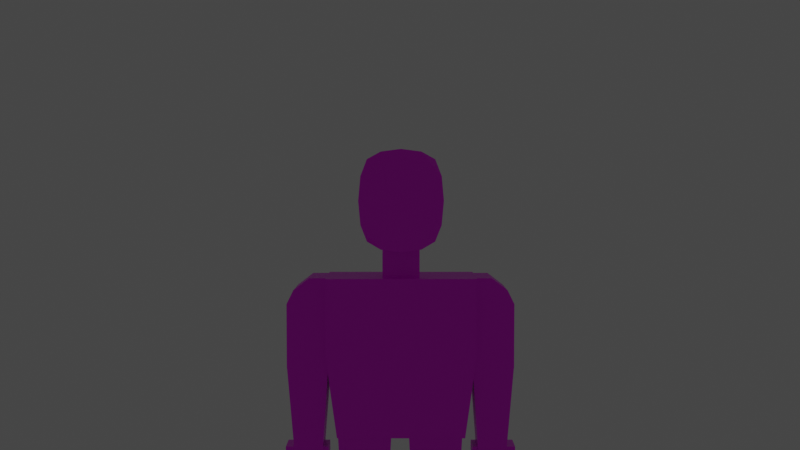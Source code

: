 # Source: clovek_walk.blend  (saved by Blender 2.93.20; exported with 4.5.12 LTS)
import bpy
from mathutils import Matrix  # noqa: F401  (used for matrix-valued properties, if any)

bpy.ops.wm.read_factory_settings(use_empty=True)
scene = bpy.context.scene
scene.name = 'Scene'

# ---- collections
col_collection = bpy.data.collections.new('Collection'); scene.collection.children.link(col_collection)

# ---- images (referenced by path relative to the original .blend; pixels are not part of the script)
import os
ASSET_DIR = os.environ.get("B2B_ASSET_DIR", "")  # directory of the original .blend (textures are referenced by path, not embedded)
HERE = os.path.dirname(os.path.abspath(__file__))  # packed textures are extracted next to this script under _unpacked/

def load_image(name, relpath, width, height, colorspace="sRGB"):
    """Load a texture the original file referenced (path relative to the .blend, or extracted next to this script)."""
    p = next((c for c in (os.path.join(HERE, relpath), os.path.join(ASSET_DIR, relpath)) if relpath and os.path.exists(c)), "")
    if p:
        img = bpy.data.images.load(p, check_existing=True)
        img.name = name
    else:  # same state as the original file: an image datablock whose file is absent (Cycles renders it pink)
        img = bpy.data.images.new(name, width, height)
        img.source = "FILE"
        img.filepath = "//" + (relpath or name)
    img.colorspace_settings.name = colorspace
    return img
img_red_png = load_image('red.png', 'red.png', 1024, 1024, 'sRGB')

# ---- materials (node trees are filled in below, after node groups)
mat_material = bpy.data.materials.new('Material')
mat_material.alpha_threshold = 0.0
mat_material.use_transparent_shadow = False
mat_material.line_color = (0.0, 0.0, 0.0, 1.0)

# ---- material node trees
mat_material.use_nodes = True; mat_material.node_tree.nodes.clear()
_N = mat_material.node_tree.nodes; _L = mat_material.node_tree.links
n0 = _N.new('ShaderNodeOutputMaterial'); n0.name = 'Material Output'; n0.location = (300, 300)
n1 = _N.new('ShaderNodeBsdfPrincipled'); n1.name = 'Principled BSDF'; n1.location = (10, 300)
n1.distribution = 'GGX'
n1.subsurface_method = 'BURLEY'
n1.inputs[2].default_value = 0.4
n1.inputs[3].default_value = 1.45
n1.inputs[27].default_value = (0.0, 0.0, 0.0, 1.0)
n1.inputs[28].default_value = 1.0
n2 = _N.new('ShaderNodeTexImage'); n2.name = 'Image Texture'; n2.location = (-280, 275)
n2.image = img_red_png
_L.new(n1.outputs[0], n0.inputs[0])
_L.new(n2.outputs[0], n1.inputs[0])
n0.is_active_output = True

# ---- world
world_world = bpy.data.worlds.new('World'); scene.world = world_world
world_world.use_nodes = True; world_world.node_tree.nodes.clear()
_N = world_world.node_tree.nodes; _L = world_world.node_tree.links
n0 = _N.new('ShaderNodeOutputWorld'); n0.name = 'World Output'; n0.location = (300, 300)
n1 = _N.new('ShaderNodeBackground'); n1.name = 'Background'; n1.location = (10, 300)
n1.inputs[0].default_value = (0.05088, 0.05088, 0.05088, 1.0)
_L.new(n1.outputs[0], n0.inputs[0])
n0.is_active_output = True
world_world.color = (0.05088, 0.05088, 0.05088)
world_world.use_sun_shadow = False
world_world.sun_shadow_jitter_overblur = 0.0

# ---- cameras
cam_camera = bpy.data.cameras.new('Camera')
cam_camera.clip_end = 100.0
cam_camera.ortho_scale = 7.314

# ---- lights
light_light = bpy.data.lights.new('Light', 'POINT')
light_light.transmission_factor = 0.0
light_light.energy = 1000.0
light_light.shadow_soft_size = 0.1
light_light.shadow_maximum_resolution = 0.006
light_light.use_absolute_resolution = True

# ---- meshes
me_cube = bpy.data.meshes.new('Cube')
me_cube.from_pydata([(0.857, 1.035, 1.176), (0.857, 1.035, -0.8941), (0.857, -1.035, 1.176), (0.857, -1.035, -0.8941), (-0.857, 1.035, 1.176), (-0.857, 1.035, -0.8941), (-0.857, -1.035, 1.176), (-0.857, -1.035, -0.8941), (1.067, 1.289, 0.1409), (-1.067, -1.289, 0.1409), (1.067, -1.289, 0.1409), (-1.067, 1.289, 0.1409), (1.554e-09, 1.289, -1.148), (1.554e-09, -1.289, 1.43), (1.554e-09, -1.289, -1.148), (1.554e-09, 1.289, 1.43), (1.554e-09, 1.289, 0.1409), (1.554e-09, -1.289, 0.1409), (-1.014, -1.224, 0.7528), (1.014, 1.224, 0.7528), (1.014, -1.224, 0.7528), (-1.014, 1.224, 0.7528), (1.554e-09, 1.289, 0.7853), (1.554e-09, -1.289, 0.7853), (1.014, 1.224, -0.4711), (1.014, -1.224, -0.4711), (-1.014, 1.224, -0.4711), (-1.014, -1.224, -0.4711), (1.554e-09, -1.289, -0.5035), (1.554e-09, 1.289, -0.5035), (-0.5068, 1.224, -1.083), (-0.5068, -1.224, 1.365), (-0.5336, -1.289, 0.1409), (-0.5068, -1.224, -1.083), (-0.5068, 1.224, 1.365), (-0.5336, 1.289, 0.1409), (-0.5336, 1.289, 0.7853), (-0.5336, -1.289, 0.7853), (-0.5336, 1.289, -0.5035), (-0.5336, -1.289, -0.5035), (0.5068, -1.224, -1.083), (0.5068, 1.224, 1.365), (0.5336, 1.289, 0.1409), (0.5068, 1.224, -1.083), (0.5068, -1.224, 1.365), (0.5336, -1.289, 0.1409), (0.5336, -1.289, 0.7853), (0.5336, 1.289, 0.7853), (0.5336, -1.289, -0.5035), (0.5336, 1.289, -0.5035), (-0.479, -0.3529, -1.905), (-0.479, -0.3529, -0.9469), (-0.479, 0.3529, -1.905), (-0.479, 0.3529, -0.9469), (0.479, -0.3529, -1.905), (0.479, -0.3529, -0.9469), (0.479, 0.3529, -1.905), (0.479, 0.3529, -0.9469), (-1.633, -0.9483, -5.92), (-1.922, -0.9483, -1.848), (-1.633, 0.9483, -5.92), (-1.922, 0.9483, -1.848), (1.633, -0.9483, -5.92), (1.922, -0.9483, -1.848), (1.633, 0.9483, -5.92), (1.922, 0.9483, -1.848), (-1.922, -0.9483, -3.714), (-1.922, 0.9483, -3.714), (1.922, 0.9483, -3.714), (1.922, -0.9483, -3.714), (-1.922, -0.9483, -2.781), (-1.922, 0.9483, -2.781), (1.922, 0.9483, -2.781), (1.922, -0.9483, -2.781), (-1.81, 0.9483, -4.647), (1.81, 0.9483, -4.647), (1.81, -0.9483, -4.647), (-1.81, -0.9483, -4.647), (0.3726, -0.5969, -8.209), (0.2259, -0.767, -5.465), (0.3726, 0.6974, -8.209), (0.2259, 0.8676, -5.465), (1.489, -0.5969, -8.209), (1.636, -0.767, -5.465), (1.489, 0.6974, -8.209), (1.636, 0.8676, -5.465), (0.2259, -0.767, -10.89), (0.4013, -0.5636, -8.146), (0.2259, 0.8676, -10.89), (0.4013, 0.6642, -8.146), (1.636, -0.767, -10.89), (1.46, -0.5636, -8.146), (1.636, 0.8676, -10.89), (1.46, 0.6642, -8.146), (0.03305, -2.684, -11.53), (0.03305, -2.684, -10.81), (0.03305, 1.159, -11.53), (0.03305, 1.159, -10.81), (1.757, -2.684, -11.53), (1.757, -2.684, -10.81), (1.757, 1.159, -11.53), (1.757, 1.159, -10.81), (1.864, -0.7545, -4.168), (1.864, -0.7545, -1.857), (1.864, 0.6715, -4.168), (1.864, 0.6715, -1.857), (2.927, -0.7545, -4.168), (2.349, -0.7545, -1.857), (2.927, 0.6715, -4.168), (2.349, 0.6715, -1.857), (1.864, -0.7545, -2.164), (1.864, 0.6715, -2.164), (2.751, 0.6715, -2.164), (2.751, -0.7545, -2.164), (1.864, 0.6715, -2.52), (2.927, 0.6715, -2.52), (2.927, -0.7545, -2.52), (1.864, -0.7545, -2.52), (2.031, -0.531, -6.417), (1.864, -0.7545, -4.106), (2.031, 0.448, -6.417), (1.864, 0.6715, -4.106), (2.76, -0.531, -6.417), (2.927, -0.7545, -4.106), (2.76, 0.448, -6.417), (2.927, 0.6715, -4.106), (1.885, -0.3678, -7.394), (1.885, -0.3678, -6.283), (1.885, 0.3678, -7.394), (1.885, 0.3678, -6.283), (2.996, -0.3678, -7.394), (2.996, -0.3678, -6.283), (2.996, 0.3678, -7.394), (2.996, 0.3678, -6.283), (-1.835, -0.7545, -4.168), (-1.835, -0.7545, -1.857), (-1.835, 0.6715, -4.168), (-1.835, 0.6715, -1.857), (-2.897, -0.7545, -4.168), (-2.319, -0.7545, -1.857), (-2.897, 0.6715, -4.168), (-2.319, 0.6715, -1.857), (-1.835, -0.7545, -2.164), (-1.835, 0.6715, -2.164), (-2.721, 0.6715, -2.164), (-2.721, -0.7545, -2.164), (-1.835, 0.6715, -2.52), (-2.897, 0.6715, -2.52), (-2.897, -0.7545, -2.52), (-1.835, -0.7545, -2.52), (-2.001, -0.531, -6.417), (-1.835, -0.7545, -4.106), (-2.001, 0.448, -6.417), (-1.835, 0.6715, -4.106), (-2.731, -0.531, -6.417), (-2.897, -0.7545, -4.106), (-2.731, 0.448, -6.417), (-2.897, 0.6715, -4.106), (-1.856, -0.3678, -7.394), (-1.856, -0.3678, -6.283), (-1.856, 0.3678, -7.394), (-1.856, 0.3678, -6.283), (-2.967, -0.3678, -7.394), (-2.967, -0.3678, -6.283), (-2.967, 0.3678, -7.394), (-2.967, 0.3678, -6.283), (-1.442, -0.5969, -8.209), (-1.588, -0.767, -5.465), (-1.442, 0.6974, -8.209), (-1.588, 0.8676, -5.465), (-0.3254, -0.5969, -8.209), (-0.1786, -0.767, -5.465), (-0.3254, 0.6974, -8.209), (-0.1786, 0.8676, -5.465), (-1.588, -0.767, -10.89), (-1.413, -0.5636, -8.146), (-1.588, 0.8676, -10.89), (-1.413, 0.6642, -8.146), (-0.1786, -0.767, -10.89), (-0.3541, -0.5636, -8.146), (-0.1786, 0.8676, -10.89), (-0.3541, 0.6642, -8.146), (-1.781, -2.684, -11.53), (-1.781, -2.684, -10.81), (-1.781, 1.159, -11.53), (-1.781, 1.159, -10.81), (-0.05719, -2.684, -11.53), (-0.05719, -2.684, -10.81), (-0.05719, 1.159, -11.53), (-0.05719, 1.159, -10.81), (-1.835, 0.6715, -3.344), (-2.897, 0.6715, -3.344), (-2.897, -0.7545, -3.344), (-1.835, -0.7545, -3.344), (-1.835, -0.7545, -2.932), (-1.835, 0.6715, -2.932), (-2.897, 0.6715, -2.932), (-2.897, -0.7545, -2.932), (-1.835, 0.6715, -3.756), (-2.897, 0.6715, -3.756), (-2.897, -0.7545, -3.756), (-1.835, -0.7545, -3.756), (1.864, 0.6715, -3.344), (2.927, 0.6715, -3.344), (2.927, -0.7545, -3.344), (1.864, -0.7545, -3.344), (1.864, 0.6715, -3.756), (2.927, 0.6715, -3.756), (2.927, -0.7545, -3.756), (1.864, -0.7545, -3.756), (1.864, -0.7545, -2.932), (1.864, 0.6715, -2.932), (2.927, 0.6715, -2.932), (2.927, -0.7545, -2.932), (1.947, -0.6428, -5.261), (1.947, 0.5597, -5.261), (2.843, 0.5597, -5.261), (2.843, -0.6428, -5.261), (1.906, -0.6986, -4.684), (1.906, 0.6156, -4.684), (2.885, 0.6156, -4.684), (2.885, -0.6986, -4.684), (1.989, 0.5039, -5.839), (2.802, 0.5039, -5.839), (2.802, -0.5869, -5.839), (1.989, -0.5869, -5.839), (-1.918, -0.6428, -5.261), (-1.918, 0.5597, -5.261), (-2.814, 0.5597, -5.261), (-2.814, -0.6428, -5.261), (-1.876, -0.6986, -4.684), (-1.876, 0.6156, -4.684), (-2.856, 0.6156, -4.684), (-2.856, -0.6986, -4.684), (-1.96, 0.5039, -5.839), (-2.772, 0.5039, -5.839), (-2.772, -0.5869, -5.839), (-1.96, -0.5869, -5.839), (-1.721, 0.9483, -5.283), (1.721, 0.9483, -5.283), (1.721, -0.9483, -5.283), (-1.721, -0.9483, -5.283), (-1.866, -0.9483, -4.18), (-1.866, 0.9483, -4.18), (1.866, 0.9483, -4.18), (1.866, -0.9483, -4.18), (-1.894, -0.9483, -3.947), (-1.894, 0.9483, -3.947), (1.894, 0.9483, -3.947), (1.894, -0.9483, -3.947), (-1.922, 0.9483, -3.247), (1.922, 0.9483, -3.247), (1.922, -0.9483, -3.247), (-1.922, -0.9483, -3.247), (-1.922, -0.9483, -2.314), (-1.922, 0.9483, -2.314), (1.922, 0.9483, -2.314), (1.922, -0.9483, -2.314), (-1.677, 0.9483, -5.601), (1.677, 0.9483, -5.601), (1.677, -0.9483, -5.601), (-1.677, -0.9483, -5.601), (-1.765, -0.9483, -4.965), (-1.765, 0.9483, -4.965), (1.765, 0.9483, -4.965), (1.765, -0.9483, -4.965), (-1.515, -0.6819, -6.837), (-1.515, 0.7825, -6.837), (-0.252, 0.7825, -6.837), (-0.252, -0.6819, -6.837), (-1.478, 0.74, -7.523), (-0.2887, 0.74, -7.523), (-0.2887, -0.6394, -7.523), (-1.478, -0.6394, -7.523), (-1.552, -0.7245, -6.151), (-1.552, 0.825, -6.151), (-0.2153, 0.825, -6.151), (-0.2153, -0.7245, -6.151), (0.2993, -0.6819, -6.837), (0.2993, 0.7825, -6.837), (1.562, 0.7825, -6.837), (1.562, -0.6819, -6.837), (0.2626, -0.7245, -6.151), (0.2626, 0.825, -6.151), (1.599, 0.825, -6.151), (1.599, -0.7245, -6.151), (0.3359, 0.74, -7.523), (1.526, 0.74, -7.523), (1.526, -0.6394, -7.523), (0.3359, -0.6394, -7.523), (-1.501, -0.6653, -9.518), (-1.501, 0.7659, -9.518), (-0.2663, 0.7659, -9.518), (-0.2663, -0.6653, -9.518), (-1.457, -0.6144, -8.832), (-1.457, 0.715, -8.832), (-0.3102, 0.715, -8.832), (-0.3102, -0.6144, -8.832), (-1.545, 0.8167, -10.2), (-0.2225, 0.8167, -10.2), (-0.2225, -0.7161, -10.2), (-1.545, -0.7161, -10.2), (0.3136, -0.6653, -9.518), (0.3136, 0.7659, -9.518), (1.548, 0.7659, -9.518), (1.548, -0.6653, -9.518), (0.2697, 0.8167, -10.2), (1.592, 0.8167, -10.2), (1.592, -0.7161, -10.2), (0.2697, -0.7161, -10.2), (0.3575, -0.6144, -8.832), (0.3575, 0.715, -8.832), (1.504, 0.715, -8.832), (1.504, -0.6144, -8.832), (-1.781, -0.7623, -11.53), (-1.781, -0.7623, -10.81), (-0.05719, -0.7623, -11.53), (-0.05719, -0.7623, -10.81), (-1.781, -1.723, -11.53), (-0.05719, -1.723, -10.81), (-1.781, -1.723, -10.81), (-0.05719, -1.723, -11.53), (0.03305, -0.7623, -11.53), (0.03305, -0.7623, -10.81), (1.757, -0.7623, -11.53), (1.757, -0.7623, -10.81), (0.03305, -1.723, -11.53), (1.757, -1.723, -10.81), (0.03305, -1.723, -10.81), (1.757, -1.723, -11.53), (-0.479, -0.3529, -1.426), (-0.479, 0.3529, -1.426), (0.479, 0.3529, -1.426), (0.479, -0.3529, -1.426), (1.885, -0.3678, -6.838), (1.885, 0.3678, -6.838), (2.996, 0.3678, -6.838), (2.996, -0.3678, -6.838), (-1.856, -0.3678, -6.838), (-1.856, 0.3678, -6.838), (-2.967, 0.3678, -6.838), (-2.967, -0.3678, -6.838), (-1.856, -0.3678, -6.561), (-1.856, 0.3678, -6.561), (-2.967, 0.3678, -6.561), (-2.967, -0.3678, -6.561), (-1.856, 0.3678, -7.116), (-2.967, 0.3678, -7.116), (-2.967, -0.3678, -7.116), (-1.856, -0.3678, -7.116), (1.885, 0.3678, -7.116), (2.996, 0.3678, -7.116), (2.996, -0.3678, -7.116), (1.885, -0.3678, -7.116), (1.885, -0.3678, -6.561), (1.885, 0.3678, -6.561), (2.996, 0.3678, -6.561), (2.996, -0.3678, -6.561)], [], [(34, 4, 6, 31), (37, 31, 6, 18), (18, 6, 4, 21), (43, 1, 3, 40), (19, 0, 2, 20), (47, 41, 0, 19), (49, 42, 8, 24), (24, 8, 10, 25), (27, 9, 11, 26), (39, 32, 9, 27), (48, 45, 17, 28), (38, 35, 16, 29), (36, 34, 15, 22), (30, 12, 14, 33), (46, 44, 13, 23), (41, 15, 13, 44), (45, 46, 23, 17), (35, 36, 22, 16), (42, 47, 19, 8), (8, 19, 20, 10), (9, 18, 21, 11), (32, 37, 18, 9), (30, 38, 29, 12), (40, 48, 28, 14), (33, 39, 27, 7), (7, 27, 26, 5), (1, 24, 25, 3), (43, 49, 24, 1), (14, 28, 39, 33), (5, 26, 38, 30), (17, 23, 37, 32), (11, 21, 36, 35), (5, 30, 33, 7), (21, 4, 34, 36), (26, 11, 35, 38), (28, 17, 32, 39), (23, 13, 31, 37), (15, 34, 31, 13), (12, 29, 49, 43), (3, 25, 48, 40), (16, 22, 47, 42), (10, 20, 46, 45), (0, 41, 44, 2), (20, 2, 44, 46), (25, 10, 45, 48), (29, 16, 42, 49), (22, 15, 41, 47), (12, 43, 40, 14), (330, 51, 53, 331), (331, 53, 57, 332), (332, 57, 55, 333), (333, 55, 51, 330), (52, 56, 54, 50), (57, 53, 51, 55), (254, 59, 61, 255), (255, 61, 65, 256), (256, 65, 63, 257), (257, 63, 59, 254), (60, 64, 62, 58), (65, 61, 59, 63), (249, 69, 66, 246), (248, 68, 69, 249), (247, 67, 68, 248), (246, 66, 67, 247), (252, 73, 70, 253), (251, 72, 73, 252), (250, 71, 72, 251), (253, 70, 71, 250), (262, 77, 74, 263), (263, 74, 75, 264), (264, 75, 76, 265), (265, 76, 77, 262), (282, 79, 81, 283), (283, 81, 85, 284), (284, 85, 83, 285), (285, 83, 79, 282), (80, 84, 82, 78), (85, 81, 79, 83), (310, 87, 89, 311), (311, 89, 93, 312), (312, 93, 91, 313), (313, 91, 87, 310), (88, 92, 90, 86), (93, 89, 87, 91), (322, 323, 97, 96), (96, 97, 101, 100), (329, 327, 99, 98), (98, 99, 95, 94), (326, 329, 98, 94), (327, 328, 95, 99), (110, 103, 105, 111), (111, 105, 109, 112), (112, 109, 107, 113), (113, 107, 103, 110), (104, 108, 106, 102), (109, 105, 103, 107), (116, 113, 110, 117), (115, 112, 113, 116), (114, 111, 112, 115), (117, 110, 111, 114), (210, 117, 114, 211), (211, 114, 115, 212), (212, 115, 116, 213), (213, 116, 117, 210), (218, 119, 121, 219), (219, 121, 125, 220), (220, 125, 123, 221), (221, 123, 119, 218), (120, 124, 122, 118), (125, 121, 119, 123), (354, 127, 129, 355), (355, 129, 133, 356), (356, 133, 131, 357), (357, 131, 127, 354), (128, 132, 130, 126), (133, 129, 127, 131), (142, 135, 137, 143), (143, 137, 141, 144), (144, 141, 139, 145), (145, 139, 135, 142), (136, 140, 138, 134), (141, 137, 135, 139), (148, 145, 142, 149), (147, 144, 145, 148), (146, 143, 144, 147), (149, 142, 143, 146), (194, 149, 146, 195), (195, 146, 147, 196), (196, 147, 148, 197), (197, 148, 149, 194), (230, 151, 153, 231), (231, 153, 157, 232), (232, 157, 155, 233), (233, 155, 151, 230), (152, 156, 154, 150), (157, 153, 151, 155), (342, 159, 161, 343), (343, 161, 165, 344), (344, 165, 163, 345), (345, 163, 159, 342), (160, 164, 162, 158), (165, 161, 159, 163), (274, 167, 169, 275), (275, 169, 173, 276), (276, 173, 171, 277), (277, 171, 167, 274), (168, 172, 170, 166), (173, 169, 167, 171), (294, 175, 177, 295), (295, 177, 181, 296), (296, 181, 179, 297), (297, 179, 175, 294), (176, 180, 178, 174), (181, 177, 175, 179), (314, 315, 185, 184), (184, 185, 189, 188), (321, 319, 187, 186), (186, 187, 183, 182), (318, 321, 186, 182), (319, 320, 183, 187), (200, 192, 193, 201), (199, 191, 192, 200), (198, 190, 191, 199), (201, 193, 190, 198), (192, 197, 194, 193), (191, 196, 197, 192), (190, 195, 196, 191), (193, 194, 195, 190), (134, 201, 198, 136), (136, 198, 199, 140), (140, 199, 200, 138), (138, 200, 201, 134), (208, 204, 205, 209), (207, 203, 204, 208), (206, 202, 203, 207), (209, 205, 202, 206), (102, 209, 206, 104), (104, 206, 207, 108), (108, 207, 208, 106), (106, 208, 209, 102), (204, 213, 210, 205), (203, 212, 213, 204), (202, 211, 212, 203), (205, 210, 211, 202), (224, 217, 214, 225), (223, 216, 217, 224), (222, 215, 216, 223), (225, 214, 215, 222), (217, 221, 218, 214), (216, 220, 221, 217), (215, 219, 220, 216), (214, 218, 219, 215), (118, 225, 222, 120), (120, 222, 223, 124), (124, 223, 224, 122), (122, 224, 225, 118), (236, 229, 226, 237), (235, 228, 229, 236), (234, 227, 228, 235), (237, 226, 227, 234), (229, 233, 230, 226), (228, 232, 233, 229), (227, 231, 232, 228), (226, 230, 231, 227), (150, 237, 234, 152), (152, 234, 235, 156), (156, 235, 236, 154), (154, 236, 237, 150), (260, 240, 241, 261), (259, 239, 240, 260), (258, 238, 239, 259), (261, 241, 238, 258), (77, 242, 243, 74), (74, 243, 244, 75), (75, 244, 245, 76), (76, 245, 242, 77), (242, 246, 247, 243), (243, 247, 248, 244), (244, 248, 249, 245), (245, 249, 246, 242), (66, 253, 250, 67), (67, 250, 251, 68), (68, 251, 252, 69), (69, 252, 253, 66), (73, 257, 254, 70), (72, 256, 257, 73), (71, 255, 256, 72), (70, 254, 255, 71), (58, 261, 258, 60), (60, 258, 259, 64), (64, 259, 260, 62), (62, 260, 261, 58), (240, 265, 262, 241), (239, 264, 265, 240), (238, 263, 264, 239), (241, 262, 263, 238), (272, 269, 266, 273), (271, 268, 269, 272), (270, 267, 268, 271), (273, 266, 267, 270), (166, 273, 270, 168), (168, 270, 271, 172), (172, 271, 272, 170), (170, 272, 273, 166), (269, 277, 274, 266), (268, 276, 277, 269), (267, 275, 276, 268), (266, 274, 275, 267), (288, 281, 278, 289), (287, 280, 281, 288), (286, 279, 280, 287), (289, 278, 279, 286), (281, 285, 282, 278), (280, 284, 285, 281), (279, 283, 284, 280), (278, 282, 283, 279), (78, 289, 286, 80), (80, 286, 287, 84), (84, 287, 288, 82), (82, 288, 289, 78), (300, 293, 290, 301), (299, 292, 293, 300), (298, 291, 292, 299), (301, 290, 291, 298), (293, 297, 294, 290), (292, 296, 297, 293), (291, 295, 296, 292), (290, 294, 295, 291), (174, 301, 298, 176), (176, 298, 299, 180), (180, 299, 300, 178), (178, 300, 301, 174), (308, 305, 302, 309), (307, 304, 305, 308), (306, 303, 304, 307), (309, 302, 303, 306), (86, 309, 306, 88), (88, 306, 307, 92), (92, 307, 308, 90), (90, 308, 309, 86), (305, 313, 310, 302), (304, 312, 313, 305), (303, 311, 312, 304), (302, 310, 311, 303), (189, 185, 315, 317), (184, 188, 316, 314), (188, 189, 317, 316), (318, 320, 315, 314), (182, 183, 320, 318), (317, 315, 320, 319), (314, 316, 321, 318), (316, 317, 319, 321), (101, 97, 323, 325), (96, 100, 324, 322), (100, 101, 325, 324), (326, 328, 323, 322), (94, 95, 328, 326), (325, 323, 328, 327), (322, 324, 329, 326), (324, 325, 327, 329), (54, 333, 330, 50), (56, 332, 333, 54), (52, 331, 332, 56), (50, 330, 331, 52), (352, 337, 334, 353), (351, 336, 337, 352), (350, 335, 336, 351), (353, 334, 335, 350), (348, 341, 338, 349), (347, 340, 341, 348), (346, 339, 340, 347), (349, 338, 339, 346), (341, 345, 342, 338), (340, 344, 345, 341), (339, 343, 344, 340), (338, 342, 343, 339), (158, 349, 346, 160), (160, 346, 347, 164), (164, 347, 348, 162), (162, 348, 349, 158), (126, 353, 350, 128), (128, 350, 351, 132), (132, 351, 352, 130), (130, 352, 353, 126), (337, 357, 354, 334), (336, 356, 357, 337), (335, 355, 356, 336), (334, 354, 355, 335)])
_uv = me_cube.uv_layers.new(name='UVMap')
_uv.uv.foreach_set('vector', [0.8125, 0.5, 0.875, 0.5, 0.875, 0.75, 0.8125, 0.75, 0.5625, 0.9375, 0.625, 0.9375, 0.625, 1.0, 0.5625, 1.0, 0.5625, 0.0, 0.625, 0.0, 0.625, 0.25, 0.5625, 0.25, 0.3125, 0.5, 0.375, 0.5, 0.375, 0.75, 0.3125, 0.75, 0.5625, 0.5, 0.625, 0.5, 0.625, 0.75, 0.5625, 0.75, 0.5625, 0.4375, 0.625, 0.4375, 0.625, 0.5, 0.5625, 0.5, 0.4375, 0.4375, 0.5, 0.4375, 0.5, 0.5, 0.4375, 0.5, 0.4375, 0.5, 0.5, 0.5, 0.5, 0.75, 0.4375, 0.75, 0.4375, 0.0, 0.5, 0.0, 0.5, 0.25, 0.4375, 0.25, 0.4375, 0.9375, 0.5, 0.9375, 0.5, 1.0, 0.4375, 1.0, 0.4375, 0.8125, 0.5, 0.8125, 0.5, 0.875, 0.4375, 0.875, 0.4375, 0.3125, 0.5, 0.3125, 0.5, 0.375, 0.4375, 0.375, 0.5625, 0.3125, 0.625, 0.3125, 0.625, 0.375, 0.5625, 0.375, 0.1875, 0.5, 0.25, 0.5, 0.25, 0.75, 0.1875, 0.75, 0.5625, 0.8125, 0.625, 0.8125, 0.625, 0.875, 0.5625, 0.875, 0.6875, 0.5, 0.75, 0.5, 0.75, 0.75, 0.6875, 0.75, 0.5, 0.8125, 0.5625, 0.8125, 0.5625, 0.875, 0.5, 0.875, 0.5, 0.3125, 0.5625, 0.3125, 0.5625, 0.375, 0.5, 0.375, 0.5, 0.4375, 0.5625, 0.4375, 0.5625, 0.5, 0.5, 0.5, 0.5, 0.5, 0.5625, 0.5, 0.5625, 0.75, 0.5, 0.75, 0.5, 0.0, 0.5625, 0.0, 0.5625, 0.25, 0.5, 0.25, 0.5, 0.9375, 0.5625, 0.9375, 0.5625, 1.0, 0.5, 1.0, 0.375, 0.3125, 0.4375, 0.3125, 0.4375, 0.375, 0.375, 0.375, 0.375, 0.8125, 0.4375, 0.8125, 0.4375, 0.875, 0.375, 0.875, 0.375, 0.9375, 0.4375, 0.9375, 0.4375, 1.0, 0.375, 1.0, 0.375, 0.0, 0.4375, 0.0, 0.4375, 0.25, 0.375, 0.25, 0.375, 0.5, 0.4375, 0.5, 0.4375, 0.75, 0.375, 0.75, 0.375, 0.4375, 0.4375, 0.4375, 0.4375, 0.5, 0.375, 0.5, 0.375, 0.875, 0.4375, 0.875, 0.4375, 0.9375, 0.375, 0.9375, 0.375, 0.25, 0.4375, 0.25, 0.4375, 0.3125, 0.375, 0.3125, 0.5, 0.875, 0.5625, 0.875, 0.5625, 0.9375, 0.5, 0.9375, 0.5, 0.25, 0.5625, 0.25, 0.5625, 0.3125, 0.5, 0.3125, 0.125, 0.5, 0.1875, 0.5, 0.1875, 0.75, 0.125, 0.75, 0.5625, 0.25, 0.625, 0.25, 0.625, 0.3125, 0.5625, 0.3125, 0.4375, 0.25, 0.5, 0.25, 0.5, 0.3125, 0.4375, 0.3125, 0.4375, 0.875, 0.5, 0.875, 0.5, 0.9375, 0.4375, 0.9375, 0.5625, 0.875, 0.625, 0.875, 0.625, 0.9375, 0.5625, 0.9375, 0.75, 0.5, 0.8125, 0.5, 0.8125, 0.75, 0.75, 0.75, 0.375, 0.375, 0.4375, 0.375, 0.4375, 0.4375, 0.375, 0.4375, 0.375, 0.75, 0.4375, 0.75, 0.4375, 0.8125, 0.375, 0.8125, 0.5, 0.375, 0.5625, 0.375, 0.5625, 0.4375, 0.5, 0.4375, 0.5, 0.75, 0.5625, 0.75, 0.5625, 0.8125, 0.5, 0.8125, 0.625, 0.5, 0.6875, 0.5, 0.6875, 0.75, 0.625, 0.75, 0.5625, 0.75, 0.625, 0.75, 0.625, 0.8125, 0.5625, 0.8125, 0.4375, 0.75, 0.5, 0.75, 0.5, 0.8125, 0.4375, 0.8125, 0.4375, 0.375, 0.5, 0.375, 0.5, 0.4375, 0.4375, 0.4375, 0.5625, 0.375, 0.625, 0.375, 0.625, 0.4375, 0.5625, 0.4375, 0.25, 0.5, 0.3125, 0.5, 0.3125, 0.75, 0.25, 0.75, 0.5, 0.0, 0.625, 0.0, 0.625, 0.25, 0.5, 0.25, 0.5, 0.25, 0.625, 0.25, 0.625, 0.5, 0.5, 0.5, 0.5, 0.5, 0.625, 0.5, 0.625, 0.75, 0.5, 0.75, 0.5, 0.75, 0.625, 0.75, 0.625, 1.0, 0.5, 1.0, 0.125, 0.5, 0.375, 0.5, 0.375, 0.75, 0.125, 0.75, 0.625, 0.5, 0.875, 0.5, 0.875, 0.75, 0.625, 0.75, 0.5938, 0.0, 0.625, 0.0, 0.625, 0.25, 0.5938, 0.25, 0.5938, 0.25, 0.625, 0.25, 0.625, 0.5, 0.5938, 0.5, 0.5938, 0.5, 0.625, 0.5, 0.625, 0.75, 0.5938, 0.75, 0.5938, 0.75, 0.625, 0.75, 0.625, 1.0, 0.5938, 1.0, 0.125, 0.5, 0.375, 0.5, 0.375, 0.75, 0.125, 0.75, 0.625, 0.5, 0.875, 0.5, 0.875, 0.75, 0.625, 0.75, 0.4844, 0.75, 0.5, 0.75, 0.5, 1.0, 0.4844, 1.0, 0.4844, 0.5, 0.5, 0.5, 0.5, 0.75, 0.4844, 0.75, 0.4844, 0.25, 0.5, 0.25, 0.5, 0.5, 0.4844, 0.5, 0.4844, 0.0, 0.5, 0.0, 0.5, 0.25, 0.4844, 0.25, 0.5312, 0.75, 0.5625, 0.75, 0.5625, 1.0, 0.5312, 1.0, 0.5312, 0.5, 0.5625, 0.5, 0.5625, 0.75, 0.5312, 0.75, 0.5312, 0.25, 0.5625, 0.25, 0.5625, 0.5, 0.5312, 0.5, 0.5312, 0.0, 0.5625, 0.0, 0.5625, 0.25, 0.5312, 0.25, 0.4219, 0.0, 0.4375, 0.0, 0.4375, 0.25, 0.4219, 0.25, 0.4219, 0.25, 0.4375, 0.25, 0.4375, 0.5, 0.4219, 0.5, 0.4219, 0.5, 0.4375, 0.5, 0.4375, 0.75, 0.4219, 0.75, 0.4219, 0.75, 0.4375, 0.75, 0.4375, 1.0, 0.4219, 1.0, 0.5625, 0.0, 0.625, 0.0, 0.625, 0.25, 0.5625, 0.25, 0.5625, 0.25, 0.625, 0.25, 0.625, 0.5, 0.5625, 0.5, 0.5625, 0.5, 0.625, 0.5, 0.625, 0.75, 0.5625, 0.75, 0.5625, 0.75, 0.625, 0.75, 0.625, 1.0, 0.5625, 1.0, 0.125, 0.5, 0.375, 0.5, 0.375, 0.75, 0.125, 0.75, 0.625, 0.5, 0.875, 0.5, 0.875, 0.75, 0.625, 0.75, 0.5625, 0.0, 0.625, 0.0, 0.625, 0.25, 0.5625, 0.25, 0.5625, 0.25, 0.625, 0.25, 0.625, 0.5, 0.5625, 0.5, 0.5625, 0.5, 0.625, 0.5, 0.625, 0.75, 0.5625, 0.75, 0.5625, 0.75, 0.625, 0.75, 0.625, 1.0, 0.5625, 1.0, 0.125, 0.5, 0.375, 0.5, 0.375, 0.75, 0.125, 0.75, 0.625, 0.5, 0.875, 0.5, 0.875, 0.75, 0.625, 0.75, 0.375, 0.125, 0.625, 0.125, 0.625, 0.25, 0.375, 0.25, 0.375, 0.25, 0.625, 0.25, 0.625, 0.5, 0.375, 0.5, 0.375, 0.6875, 0.625, 0.6875, 0.625, 0.75, 0.375, 0.75, 0.375, 0.75, 0.625, 0.75, 0.625, 1.0, 0.375, 1.0, 0.125, 0.6875, 0.375, 0.6875, 0.375, 0.75, 0.125, 0.75, 0.625, 0.6875, 0.875, 0.6875, 0.875, 0.75, 0.625, 0.75, 0.5917, 0.0, 0.625, 0.0, 0.625, 0.25, 0.5917, 0.25, 0.5917, 0.25, 0.625, 0.25, 0.625, 0.5, 0.5917, 0.5, 0.5917, 0.5, 0.625, 0.5, 0.625, 0.75, 0.5917, 0.75, 0.5917, 0.75, 0.625, 0.75, 0.625, 1.0, 0.5917, 1.0, 0.125, 0.5, 0.375, 0.5, 0.375, 0.75, 0.125, 0.75, 0.625, 0.5, 0.875, 0.5, 0.875, 0.75, 0.625, 0.75, 0.5533, 0.75, 0.5917, 0.75, 0.5917, 1.0, 0.5533, 1.0, 0.5533, 0.5, 0.5917, 0.5, 0.5917, 0.75, 0.5533, 0.75, 0.5533, 0.25, 0.5917, 0.25, 0.5917, 0.5, 0.5533, 0.5, 0.5533, 0.0, 0.5917, 0.0, 0.5917, 0.25, 0.5533, 0.25, 0.5087, 0.0, 0.5533, 0.0, 0.5533, 0.25, 0.5087, 0.25, 0.5087, 0.25, 0.5533, 0.25, 0.5533, 0.5, 0.5087, 0.5, 0.5087, 0.5, 0.5533, 0.5, 0.5533, 0.75, 0.5087, 0.75, 0.5087, 0.75, 0.5533, 0.75, 0.5533, 1.0, 0.5087, 1.0, 0.5625, 0.0, 0.625, 0.0, 0.625, 0.25, 0.5625, 0.25, 0.5625, 0.25, 0.625, 0.25, 0.625, 0.5, 0.5625, 0.5, 0.5625, 0.5, 0.625, 0.5, 0.625, 0.75, 0.5625, 0.75, 0.5625, 0.75, 0.625, 0.75, 0.625, 1.0, 0.5625, 1.0, 0.125, 0.5, 0.375, 0.5, 0.375, 0.75, 0.125, 0.75, 0.625, 0.5, 0.875, 0.5, 0.875, 0.75, 0.625, 0.75, 0.5625, 0.0, 0.625, 0.0, 0.625, 0.25, 0.5625, 0.25, 0.5625, 0.25, 0.625, 0.25, 0.625, 0.5, 0.5625, 0.5, 0.5625, 0.5, 0.625, 0.5, 0.625, 0.75, 0.5625, 0.75, 0.5625, 0.75, 0.625, 0.75, 0.625, 1.0, 0.5625, 1.0, 0.125, 0.5, 0.375, 0.5, 0.375, 0.75, 0.125, 0.75, 0.625, 0.5, 0.875, 0.5, 0.875, 0.75, 0.625, 0.75, 0.5917, 0.0, 0.625, 0.0, 0.625, 0.25, 0.5917, 0.25, 0.5917, 0.25, 0.625, 0.25, 0.625, 0.5, 0.5917, 0.5, 0.5917, 0.5, 0.625, 0.5, 0.625, 0.75, 0.5917, 0.75, 0.5917, 0.75, 0.625, 0.75, 0.625, 1.0, 0.5917, 1.0, 0.125, 0.5, 0.375, 0.5, 0.375, 0.75, 0.125, 0.75, 0.625, 0.5, 0.875, 0.5, 0.875, 0.75, 0.625, 0.75, 0.5533, 0.75, 0.5917, 0.75, 0.5917, 1.0, 0.5533, 1.0, 0.5533, 0.5, 0.5917, 0.5, 0.5917, 0.75, 0.5533, 0.75, 0.5533, 0.25, 0.5917, 0.25, 0.5917, 0.5, 0.5533, 0.5, 0.5533, 0.0, 0.5917, 0.0, 0.5917, 0.25, 0.5533, 0.25, 0.5087, 0.0, 0.5533, 0.0, 0.5533, 0.25, 0.5087, 0.25, 0.5087, 0.25, 0.5533, 0.25, 0.5533, 0.5, 0.5087, 0.5, 0.5087, 0.5, 0.5533, 0.5, 0.5533, 0.75, 0.5087, 0.75, 0.5087, 0.75, 0.5533, 0.75, 0.5533, 1.0, 0.5087, 1.0, 0.5625, 0.0, 0.625, 0.0, 0.625, 0.25, 0.5625, 0.25, 0.5625, 0.25, 0.625, 0.25, 0.625, 0.5, 0.5625, 0.5, 0.5625, 0.5, 0.625, 0.5, 0.625, 0.75, 0.5625, 0.75, 0.5625, 0.75, 0.625, 0.75, 0.625, 1.0, 0.5625, 1.0, 0.125, 0.5, 0.375, 0.5, 0.375, 0.75, 0.125, 0.75, 0.625, 0.5, 0.875, 0.5, 0.875, 0.75, 0.625, 0.75, 0.5625, 0.0, 0.625, 0.0, 0.625, 0.25, 0.5625, 0.25, 0.5625, 0.25, 0.625, 0.25, 0.625, 0.5, 0.5625, 0.5, 0.5625, 0.5, 0.625, 0.5, 0.625, 0.75, 0.5625, 0.75, 0.5625, 0.75, 0.625, 0.75, 0.625, 1.0, 0.5625, 1.0, 0.125, 0.5, 0.375, 0.5, 0.375, 0.75, 0.125, 0.75, 0.625, 0.5, 0.875, 0.5, 0.875, 0.75, 0.625, 0.75, 0.5625, 0.0, 0.625, 0.0, 0.625, 0.25, 0.5625, 0.25, 0.5625, 0.25, 0.625, 0.25, 0.625, 0.5, 0.5625, 0.5, 0.5625, 0.5, 0.625, 0.5, 0.625, 0.75, 0.5625, 0.75, 0.5625, 0.75, 0.625, 0.75, 0.625, 1.0, 0.5625, 1.0, 0.125, 0.5, 0.375, 0.5, 0.375, 0.75, 0.125, 0.75, 0.625, 0.5, 0.875, 0.5, 0.875, 0.75, 0.625, 0.75, 0.5625, 0.0, 0.625, 0.0, 0.625, 0.25, 0.5625, 0.25, 0.5625, 0.25, 0.625, 0.25, 0.625, 0.5, 0.5625, 0.5, 0.5625, 0.5, 0.625, 0.5, 0.625, 0.75, 0.5625, 0.75, 0.5625, 0.75, 0.625, 0.75, 0.625, 1.0, 0.5625, 1.0, 0.125, 0.5, 0.375, 0.5, 0.375, 0.75, 0.125, 0.75, 0.625, 0.5, 0.875, 0.5, 0.875, 0.75, 0.625, 0.75, 0.375, 0.125, 0.625, 0.125, 0.625, 0.25, 0.375, 0.25, 0.375, 0.25, 0.625, 0.25, 0.625, 0.5, 0.375, 0.5, 0.375, 0.6875, 0.625, 0.6875, 0.625, 0.75, 0.375, 0.75, 0.375, 0.75, 0.625, 0.75, 0.625, 1.0, 0.375, 1.0, 0.125, 0.6875, 0.375, 0.6875, 0.375, 0.75, 0.125, 0.75, 0.625, 0.6875, 0.875, 0.6875, 0.875, 0.75, 0.625, 0.75, 0.4196, 0.75, 0.4641, 0.75, 0.4641, 1.0, 0.4196, 1.0, 0.4196, 0.5, 0.4641, 0.5, 0.4641, 0.75, 0.4196, 0.75, 0.4196, 0.25, 0.4641, 0.25, 0.4641, 0.5, 0.4196, 0.5, 0.4196, 0.0, 0.4641, 0.0, 0.4641, 0.25, 0.4196, 0.25, 0.4641, 0.75, 0.5087, 0.75, 0.5087, 1.0, 0.4641, 1.0, 0.4641, 0.5, 0.5087, 0.5, 0.5087, 0.75, 0.4641, 0.75, 0.4641, 0.25, 0.5087, 0.25, 0.5087, 0.5, 0.4641, 0.5, 0.4641, 0.0, 0.5087, 0.0, 0.5087, 0.25, 0.4641, 0.25, 0.375, 0.0, 0.4196, 0.0, 0.4196, 0.25, 0.375, 0.25, 0.375, 0.25, 0.4196, 0.25, 0.4196, 0.5, 0.375, 0.5, 0.375, 0.5, 0.4196, 0.5, 0.4196, 0.75, 0.375, 0.75, 0.375, 0.75, 0.4196, 0.75, 0.4196, 1.0, 0.375, 1.0, 0.4196, 0.75, 0.4641, 0.75, 0.4641, 1.0, 0.4196, 1.0, 0.4196, 0.5, 0.4641, 0.5, 0.4641, 0.75, 0.4196, 0.75, 0.4196, 0.25, 0.4641, 0.25, 0.4641, 0.5, 0.4196, 0.5, 0.4196, 0.0, 0.4641, 0.0, 0.4641, 0.25, 0.4196, 0.25, 0.375, 0.0, 0.4196, 0.0, 0.4196, 0.25, 0.375, 0.25, 0.375, 0.25, 0.4196, 0.25, 0.4196, 0.5, 0.375, 0.5, 0.375, 0.5, 0.4196, 0.5, 0.4196, 0.75, 0.375, 0.75, 0.375, 0.75, 0.4196, 0.75, 0.4196, 1.0, 0.375, 1.0, 0.4641, 0.75, 0.5087, 0.75, 0.5087, 1.0, 0.4641, 1.0, 0.4641, 0.5, 0.5087, 0.5, 0.5087, 0.75, 0.4641, 0.75, 0.4641, 0.25, 0.5087, 0.25, 0.5087, 0.5, 0.4641, 0.5, 0.4641, 0.0, 0.5087, 0.0, 0.5087, 0.25, 0.4641, 0.25, 0.4375, 0.75, 0.5, 0.75, 0.5, 1.0, 0.4375, 1.0, 0.4375, 0.5, 0.5, 0.5, 0.5, 0.75, 0.4375, 0.75, 0.4375, 0.25, 0.5, 0.25, 0.5, 0.5, 0.4375, 0.5, 0.4375, 0.0, 0.5, 0.0, 0.5, 0.25, 0.4375, 0.25, 0.5, 0.75, 0.5625, 0.75, 0.5625, 1.0, 0.5, 1.0, 0.5, 0.5, 0.5625, 0.5, 0.5625, 0.75, 0.5, 0.75, 0.5, 0.25, 0.5625, 0.25, 0.5625, 0.5, 0.5, 0.5, 0.5, 0.0, 0.5625, 0.0, 0.5625, 0.25, 0.5, 0.25, 0.375, 0.0, 0.4375, 0.0, 0.4375, 0.25, 0.375, 0.25, 0.375, 0.25, 0.4375, 0.25, 0.4375, 0.5, 0.375, 0.5, 0.375, 0.5, 0.4375, 0.5, 0.4375, 0.75, 0.375, 0.75, 0.375, 0.75, 0.4375, 0.75, 0.4375, 1.0, 0.375, 1.0, 0.4375, 0.75, 0.5, 0.75, 0.5, 1.0, 0.4375, 1.0, 0.4375, 0.5, 0.5, 0.5, 0.5, 0.75, 0.4375, 0.75, 0.4375, 0.25, 0.5, 0.25, 0.5, 0.5, 0.4375, 0.5, 0.4375, 0.0, 0.5, 0.0, 0.5, 0.25, 0.4375, 0.25, 0.5, 0.75, 0.5625, 0.75, 0.5625, 1.0, 0.5, 1.0, 0.5, 0.5, 0.5625, 0.5, 0.5625, 0.75, 0.5, 0.75, 0.5, 0.25, 0.5625, 0.25, 0.5625, 0.5, 0.5, 0.5, 0.5, 0.0, 0.5625, 0.0, 0.5625, 0.25, 0.5, 0.25, 0.375, 0.0, 0.4375, 0.0, 0.4375, 0.25, 0.375, 0.25, 0.375, 0.25, 0.4375, 0.25, 0.4375, 0.5, 0.375, 0.5, 0.375, 0.5, 0.4375, 0.5, 0.4375, 0.75, 0.375, 0.75, 0.375, 0.75, 0.4375, 0.75, 0.4375, 1.0, 0.375, 1.0, 0.3906, 0.75, 0.4063, 0.75, 0.4062, 1.0, 0.3906, 1.0, 0.3906, 0.5, 0.4062, 0.5, 0.4063, 0.75, 0.3906, 0.75, 0.3906, 0.25, 0.4063, 0.25, 0.4062, 0.5, 0.3906, 0.5, 0.3906, 0.0, 0.4062, 0.0, 0.4063, 0.25, 0.3906, 0.25, 0.4375, 0.0, 0.4688, 0.0, 0.4688, 0.25, 0.4375, 0.25, 0.4375, 0.25, 0.4688, 0.25, 0.4688, 0.5, 0.4375, 0.5, 0.4375, 0.5, 0.4688, 0.5, 0.4688, 0.75, 0.4375, 0.75, 0.4375, 0.75, 0.4688, 0.75, 0.4688, 1.0, 0.4375, 1.0, 0.4688, 0.0, 0.4844, 0.0, 0.4844, 0.25, 0.4688, 0.25, 0.4688, 0.25, 0.4844, 0.25, 0.4844, 0.5, 0.4688, 0.5, 0.4688, 0.5, 0.4844, 0.5, 0.4844, 0.75, 0.4688, 0.75, 0.4688, 0.75, 0.4844, 0.75, 0.4844, 1.0, 0.4688, 1.0, 0.5, 0.0, 0.5312, 0.0, 0.5312, 0.25, 0.5, 0.25, 0.5, 0.25, 0.5312, 0.25, 0.5312, 0.5, 0.5, 0.5, 0.5, 0.5, 0.5312, 0.5, 0.5312, 0.75, 0.5, 0.75, 0.5, 0.75, 0.5312, 0.75, 0.5312, 1.0, 0.5, 1.0, 0.5625, 0.75, 0.5938, 0.75, 0.5938, 1.0, 0.5625, 1.0, 0.5625, 0.5, 0.5938, 0.5, 0.5938, 0.75, 0.5625, 0.75, 0.5625, 0.25, 0.5938, 0.25, 0.5938, 0.5, 0.5625, 0.5, 0.5625, 0.0, 0.5938, 0.0, 0.5938, 0.25, 0.5625, 0.25, 0.375, 0.0, 0.3906, 0.0, 0.3906, 0.25, 0.375, 0.25, 0.375, 0.25, 0.3906, 0.25, 0.3906, 0.5, 0.375, 0.5, 0.375, 0.5, 0.3906, 0.5, 0.3906, 0.75, 0.375, 0.75, 0.375, 0.75, 0.3906, 0.75, 0.3906, 1.0, 0.375, 1.0, 0.4063, 0.75, 0.4219, 0.75, 0.4219, 1.0, 0.4062, 1.0, 0.4062, 0.5, 0.4219, 0.5, 0.4219, 0.75, 0.4063, 0.75, 0.4063, 0.25, 0.4219, 0.25, 0.4219, 0.5, 0.4062, 0.5, 0.4062, 0.0, 0.4219, 0.0, 0.4219, 0.25, 0.4063, 0.25, 0.4375, 0.75, 0.5, 0.75, 0.5, 1.0, 0.4375, 1.0, 0.4375, 0.5, 0.5, 0.5, 0.5, 0.75, 0.4375, 0.75, 0.4375, 0.25, 0.5, 0.25, 0.5, 0.5, 0.4375, 0.5, 0.4375, 0.0, 0.5, 0.0, 0.5, 0.25, 0.4375, 0.25, 0.375, 0.0, 0.4375, 0.0, 0.4375, 0.25, 0.375, 0.25, 0.375, 0.25, 0.4375, 0.25, 0.4375, 0.5, 0.375, 0.5, 0.375, 0.5, 0.4375, 0.5, 0.4375, 0.75, 0.375, 0.75, 0.375, 0.75, 0.4375, 0.75, 0.4375, 1.0, 0.375, 1.0, 0.5, 0.75, 0.5625, 0.75, 0.5625, 1.0, 0.5, 1.0, 0.5, 0.5, 0.5625, 0.5, 0.5625, 0.75, 0.5, 0.75, 0.5, 0.25, 0.5625, 0.25, 0.5625, 0.5, 0.5, 0.5, 0.5, 0.0, 0.5625, 0.0, 0.5625, 0.25, 0.5, 0.25, 0.4375, 0.75, 0.5, 0.75, 0.5, 1.0, 0.4375, 1.0, 0.4375, 0.5, 0.5, 0.5, 0.5, 0.75, 0.4375, 0.75, 0.4375, 0.25, 0.5, 0.25, 0.5, 0.5, 0.4375, 0.5, 0.4375, 0.0, 0.5, 0.0, 0.5, 0.25, 0.4375, 0.25, 0.5, 0.75, 0.5625, 0.75, 0.5625, 1.0, 0.5, 1.0, 0.5, 0.5, 0.5625, 0.5, 0.5625, 0.75, 0.5, 0.75, 0.5, 0.25, 0.5625, 0.25, 0.5625, 0.5, 0.5, 0.5, 0.5, 0.0, 0.5625, 0.0, 0.5625, 0.25, 0.5, 0.25, 0.375, 0.0, 0.4375, 0.0, 0.4375, 0.25, 0.375, 0.25, 0.375, 0.25, 0.4375, 0.25, 0.4375, 0.5, 0.375, 0.5, 0.375, 0.5, 0.4375, 0.5, 0.4375, 0.75, 0.375, 0.75, 0.375, 0.75, 0.4375, 0.75, 0.4375, 1.0, 0.375, 1.0, 0.4375, 0.75, 0.5, 0.75, 0.5, 1.0, 0.4375, 1.0, 0.4375, 0.5, 0.5, 0.5, 0.5, 0.75, 0.4375, 0.75, 0.4375, 0.25, 0.5, 0.25, 0.5, 0.5, 0.4375, 0.5, 0.4375, 0.0, 0.5, 0.0, 0.5, 0.25, 0.4375, 0.25, 0.5, 0.75, 0.5625, 0.75, 0.5625, 1.0, 0.5, 1.0, 0.5, 0.5, 0.5625, 0.5, 0.5625, 0.75, 0.5, 0.75, 0.5, 0.25, 0.5625, 0.25, 0.5625, 0.5, 0.5, 0.5, 0.5, 0.0, 0.5625, 0.0, 0.5625, 0.25, 0.5, 0.25, 0.375, 0.0, 0.4375, 0.0, 0.4375, 0.25, 0.375, 0.25, 0.375, 0.25, 0.4375, 0.25, 0.4375, 0.5, 0.375, 0.5, 0.375, 0.5, 0.4375, 0.5, 0.4375, 0.75, 0.375, 0.75, 0.375, 0.75, 0.4375, 0.75, 0.4375, 1.0, 0.375, 1.0, 0.4375, 0.75, 0.5, 0.75, 0.5, 1.0, 0.4375, 1.0, 0.4375, 0.5, 0.5, 0.5, 0.5, 0.75, 0.4375, 0.75, 0.4375, 0.25, 0.5, 0.25, 0.5, 0.5, 0.4375, 0.5, 0.4375, 0.0, 0.5, 0.0, 0.5, 0.25, 0.4375, 0.25, 0.375, 0.0, 0.4375, 0.0, 0.4375, 0.25, 0.375, 0.25, 0.375, 0.25, 0.4375, 0.25, 0.4375, 0.5, 0.375, 0.5, 0.375, 0.5, 0.4375, 0.5, 0.4375, 0.75, 0.375, 0.75, 0.375, 0.75, 0.4375, 0.75, 0.4375, 1.0, 0.375, 1.0, 0.5, 0.75, 0.5625, 0.75, 0.5625, 1.0, 0.5, 1.0, 0.5, 0.5, 0.5625, 0.5, 0.5625, 0.75, 0.5, 0.75, 0.5, 0.25, 0.5625, 0.25, 0.5625, 0.5, 0.5, 0.5, 0.5, 0.0, 0.5625, 0.0, 0.5625, 0.25, 0.5, 0.25, 0.625, 0.5, 0.875, 0.5, 0.875, 0.625, 0.625, 0.625, 0.125, 0.5, 0.375, 0.5, 0.375, 0.625, 0.125, 0.625, 0.375, 0.5, 0.625, 0.5, 0.625, 0.625, 0.375, 0.625, 0.375, 0.0625, 0.625, 0.0625, 0.625, 0.125, 0.375, 0.125, 0.375, 0.0, 0.625, 0.0, 0.625, 0.0625, 0.375, 0.0625, 0.625, 0.625, 0.875, 0.625, 0.875, 0.6875, 0.625, 0.6875, 0.125, 0.625, 0.375, 0.625, 0.375, 0.6875, 0.125, 0.6875, 0.375, 0.625, 0.625, 0.625, 0.625, 0.6875, 0.375, 0.6875, 0.625, 0.5, 0.875, 0.5, 0.875, 0.625, 0.625, 0.625, 0.125, 0.5, 0.375, 0.5, 0.375, 0.625, 0.125, 0.625, 0.375, 0.5, 0.625, 0.5, 0.625, 0.625, 0.375, 0.625, 0.375, 0.0625, 0.625, 0.0625, 0.625, 0.125, 0.375, 0.125, 0.375, 0.0, 0.625, 0.0, 0.625, 0.0625, 0.375, 0.0625, 0.625, 0.625, 0.875, 0.625, 0.875, 0.6875, 0.625, 0.6875, 0.125, 0.625, 0.375, 0.625, 0.375, 0.6875, 0.125, 0.6875, 0.375, 0.625, 0.625, 0.625, 0.625, 0.6875, 0.375, 0.6875, 0.375, 0.75, 0.5, 0.75, 0.5, 1.0, 0.375, 1.0, 0.375, 0.5, 0.5, 0.5, 0.5, 0.75, 0.375, 0.75, 0.375, 0.25, 0.5, 0.25, 0.5, 0.5, 0.375, 0.5, 0.375, 0.0, 0.5, 0.0, 0.5, 0.25, 0.375, 0.25, 0.4375, 0.75, 0.5, 0.75, 0.5, 1.0, 0.4375, 1.0, 0.4375, 0.5, 0.5, 0.5, 0.5, 0.75, 0.4375, 0.75, 0.4375, 0.25, 0.5, 0.25, 0.5, 0.5, 0.4375, 0.5, 0.4375, 0.0, 0.5, 0.0, 0.5, 0.25, 0.4375, 0.25, 0.4375, 0.75, 0.5, 0.75, 0.5, 1.0, 0.4375, 1.0, 0.4375, 0.5, 0.5, 0.5, 0.5, 0.75, 0.4375, 0.75, 0.4375, 0.25, 0.5, 0.25, 0.5, 0.5, 0.4375, 0.5, 0.4375, 0.0, 0.5, 0.0, 0.5, 0.25, 0.4375, 0.25, 0.5, 0.75, 0.5625, 0.75, 0.5625, 1.0, 0.5, 1.0, 0.5, 0.5, 0.5625, 0.5, 0.5625, 0.75, 0.5, 0.75, 0.5, 0.25, 0.5625, 0.25, 0.5625, 0.5, 0.5, 0.5, 0.5, 0.0, 0.5625, 0.0, 0.5625, 0.25, 0.5, 0.25, 0.375, 0.0, 0.4375, 0.0, 0.4375, 0.25, 0.375, 0.25, 0.375, 0.25, 0.4375, 0.25, 0.4375, 0.5, 0.375, 0.5, 0.375, 0.5, 0.4375, 0.5, 0.4375, 0.75, 0.375, 0.75, 0.375, 0.75, 0.4375, 0.75, 0.4375, 1.0, 0.375, 1.0, 0.375, 0.0, 0.4375, 0.0, 0.4375, 0.25, 0.375, 0.25, 0.375, 0.25, 0.4375, 0.25, 0.4375, 0.5, 0.375, 0.5, 0.375, 0.5, 0.4375, 0.5, 0.4375, 0.75, 0.375, 0.75, 0.375, 0.75, 0.4375, 0.75, 0.4375, 1.0, 0.375, 1.0, 0.5, 0.75, 0.5625, 0.75, 0.5625, 1.0, 0.5, 1.0, 0.5, 0.5, 0.5625, 0.5, 0.5625, 0.75, 0.5, 0.75, 0.5, 0.25, 0.5625, 0.25, 0.5625, 0.5, 0.5, 0.5, 0.5, 0.0, 0.5625, 0.0, 0.5625, 0.25, 0.5, 0.25])
me_cube.materials.append(mat_material)
me_cube.use_remesh_preserve_volume = False
me_cube.use_remesh_preserve_attributes = False
me_cube.use_mirror_vertex_groups = False
me_cube.update()
arm_metarig = bpy.data.armatures.new('metarig')  # bones are not reproduced

# ---- objects
ob_cube = bpy.data.objects.new('Cube', me_cube)
ob_light = bpy.data.objects.new('Light', light_light)
ob_camera = bpy.data.objects.new('Camera', cam_camera)
ob_metarig = bpy.data.objects.new('metarig', arm_metarig)

# ---- transforms, parenting, visibility, modifiers, constraints
ob_cube.parent = ob_metarig
ob_cube.matrix_parent_inverse = Matrix(((0.1777, -0.0, 0.0, 0.00209), (-0.0, 0.1777, -0.0, -0.1252), (0.0, -0.0, 0.1777, 0.2748), (-0.0, 0.0, -0.0, 1.0)))
ob_cube.location = (-0.01177, 0.8134, 9.153)
ob_cube.scale = (0.8022, 0.8022, 0.8022)
ob_cube.lock_rotations_4d = False
ob_cube.empty_display_type = 'ARROWS'
ob_cube.lineart.crease_threshold = 0.0
_vg = ob_cube.vertex_groups.new(name='spine')
for _i, _w in zip([79, 81, 85, 169, 171, 173, 268, 275, 276, 279, 283, 284], [0.03956, 0.5449, 0.1008, 0.125, 0.05529, 0.718, 0.05961, 0.05754, 0.2055, 0.04202, 0.1574, 0.04064]): _vg.add([_i], _w, 'REPLACE')
_vg = ob_cube.vertex_groups.new(name='spine.001')
for _i, _w in zip([134, 135, 136, 137, 138, 139, 140, 141, 142, 143, 144, 145, 146, 147, 148, 149, 190, 191, 192, 193, 194, 195, 196, 197, 198, 199, 200, 201], [0.02016, 0.03423, 0.09006, 0.05259, 0.0499, 0.04005, 0.07325, 0.05375, 0.02976, 0.05286, 0.05634, 0.04402, 0.05677, 0.05916, 0.04663, 0.02799, 0.08512, 0.06802, 0.04977, 0.02909, 0.0287, 0.06672, 0.06315, 0.04828, 0.1168, 0.07242, 0.05022, 0.02685]): _vg.add([_i], _w, 'REPLACE')
_vg = ob_cube.vertex_groups.new(name='spine.002')
for _i, _w in zip([134, 135, 136, 137, 138, 139, 140, 141, 142, 143, 144, 145, 146, 147, 148, 149, 190, 191, 192, 193, 194, 195, 196, 197, 198, 199, 200, 201], [0.08755, 0.1593, 0.1675, 0.2326, 0.1365, 0.1663, 0.1777, 0.2226, 0.1496, 0.2449, 0.2168, 0.1668, 0.2816, 0.2124, 0.1644, 0.1425, 0.2635, 0.2, 0.1514, 0.1204, 0.1341, 0.2886, 0.209, 0.1587, 0.2017, 0.1877, 0.1434, 0.1023]): _vg.add([_i], _w, 'REPLACE')
_vg = ob_cube.vertex_groups.new(name='spine.003')
for _i, _w in zip([50, 51, 52, 53, 54, 56, 135, 136, 137, 138, 139, 140, 141, 142, 143, 144, 145, 146, 147, 148, 149, 190, 191, 192, 193, 194, 195, 196, 197, 198, 199, 200, 201, 330, 331], [0.6056, 0.02119, 0.1152, 0.02037, 0.06784, 0.0508, 0.05342, 0.01827, 0.09826, 0.02006, 0.05479, 0.03436, 0.08548, 0.04771, 0.1096, 0.07274, 0.05249, 0.08059, 0.0648, 0.04894, 0.03623, 0.04413, 0.05087, 0.03278, 0.01159, 0.02375, 0.06012, 0.05744, 0.04091, 0.02763, 0.04141, 0.02556, 0.0004062, 0.1138, 0.03699]): _vg.add([_i], _w, 'REPLACE')
_vg = ob_cube.vertex_groups.new(name='spine.004')
for _i, _w in zip([50, 51, 52, 53, 54, 55, 56, 57, 330, 331, 332, 333], [0.3846, 0.888, 0.8733, 0.9037, 0.8931, 0.3287, 0.9079, 0.8402, 0.8639, 0.9355, 0.9289, 0.8551]): _vg.add([_i], _w, 'REPLACE')
_vg = ob_cube.vertex_groups.new(name='spine.005')
for _i, _w in zip([0, 1, 3, 4, 5, 8, 11, 12, 15, 16, 19, 21, 22, 24, 26, 29, 30, 34, 35, 36, 38, 41, 42, 43, 47, 49, 51, 53, 54, 55, 56, 57, 332, 333], [0.05308, 0.2285, 0.01061, 0.01616, 0.1082, 0.1597, 0.06882, 0.1844, 0.02216, 0.1413, 0.08631, 0.03998, 0.066, 0.3031, 0.102, 0.3328, 0.1399, 0.01671, 0.1114, 0.05535, 0.2583, 0.03583, 0.1547, 0.1998, 0.07536, 0.3327, 0.07641, 0.06113, 0.02818, 0.6636, 0.03264, 0.1486, 0.05326, 0.1251]): _vg.add([_i], _w, 'REPLACE')
_vg = ob_cube.vertex_groups.new(name='spine.006')
for _i, _w in zip([0, 1, 2, 3, 4, 5, 6, 7, 8, 9, 10, 11, 12, 13, 14, 15, 16, 17, 18, 19, 20, 21, 22, 23, 24, 25, 26, 27, 28, 29, 30, 31, 32, 33, 34, 35, 36, 37, 38, 39, 40, 41, 42, 43, 44, 45, 46, 47, 48, 49], [0.8917, 0.3905, 0.9248, 0.1987, 0.9137, 0.572, 0.9303, 0.2239, 0.7084, 0.7143, 0.7054, 0.8139, 0.4048, 0.9614, 0.1146, 0.923, 0.7516, 0.7612, 0.8722, 0.8363, 0.8671, 0.8836, 0.8739, 0.9143, 0.4633, 0.332, 0.6968, 0.3467, 0.2555, 0.4606, 0.4429, 0.9535, 0.7418, 0.1456, 0.9224, 0.7794, 0.882, 0.901, 0.5331, 0.2865, 0.1336, 0.9121, 0.7286, 0.3622, 0.9509, 0.7385, 0.8982, 0.859, 0.2789, 0.4416]): _vg.add([_i], _w, 'REPLACE')
_vg = ob_cube.vertex_groups.new(name='face')
for _i, _w in zip([0, 1, 2, 3, 4, 5, 6, 7, 8, 9, 10, 11, 12, 13, 14, 15, 16, 17, 18, 19, 20, 21, 22, 23, 24, 25, 26, 27, 28, 29, 30, 31, 32, 33, 34, 35, 36, 37, 38, 39, 40, 41, 42, 43, 44, 45, 46, 47, 48, 49], [0.05521, 0.3811, 0.06611, 0.771, 0.05322, 0.3198, 0.06414, 0.7604, 0.1319, 0.2794, 0.2822, 0.1173, 0.4107, 0.0205, 0.8747, 0.03188, 0.1071, 0.2353, 0.123, 0.07738, 0.1244, 0.07139, 0.06012, 0.08289, 0.2336, 0.649, 0.2012, 0.6438, 0.7385, 0.2066, 0.4172, 0.03587, 0.2543, 0.8439, 0.03853, 0.1092, 0.06265, 0.09587, 0.2086, 0.7072, 0.8502, 0.04, 0.1167, 0.4381, 0.03812, 0.2551, 0.09714, 0.0656, 0.7102, 0.2257]): _vg.add([_i], _w, 'REPLACE')
_vg = ob_cube.vertex_groups.new(name='shoulder.L')
for _i, _w in zip([59, 61, 62, 63, 64, 65, 66, 68, 69, 70, 72, 73, 75, 76, 103, 107, 110, 113, 117, 134, 135, 136, 137, 138, 139, 140, 141, 142, 143, 144, 145, 146, 147, 148, 149, 190, 191, 192, 193, 194, 195, 196, 197, 198, 199, 200, 201, 210, 239, 240, 244, 245, 248, 249, 251, 252, 253, 254, 256, 257, 259, 260, 264, 265], [0.1388, 0.01388, 0.017, 0.8899, 0.02001, 0.4707, 0.01407, 0.1989, 0.2795, 0.09271, 0.3499, 0.726, 0.06751, 0.06857, 0.3364, 0.1519, 0.1552, 0.04758, 0.06736, 0.1165, 0.3373, 0.1305, 0.2213, 0.1729, 0.3048, 0.1658, 0.2247, 0.3618, 0.209, 0.2194, 0.2806, 0.1947, 0.2113, 0.2602, 0.3562, 0.1573, 0.1864, 0.2138, 0.2164, 0.3083, 0.1766, 0.1993, 0.2395, 0.141, 0.1747, 0.1903, 0.1545, 0.00456, 0.02635, 0.02135, 0.1195, 0.1406, 0.1592, 0.2003, 0.2762, 0.4941, 0.05489, 0.121, 0.4152, 0.8541, 0.02284, 0.01894, 0.04589, 0.04154]): _vg.add([_i], _w, 'REPLACE')
_vg = ob_cube.vertex_groups.new(name='upper_arm.L')
for _i, _w in zip([102, 103, 104, 105, 106, 107, 108, 109, 110, 111, 112, 113, 114, 115, 116, 117, 119, 121, 123, 125, 202, 203, 204, 205, 206, 207, 208, 209, 210, 211, 212, 213, 215, 217, 218, 219, 220, 221], [0.9948, 0.6636, 0.9982, 0.9762, 0.9964, 0.8481, 0.9986, 0.984, 0.8448, 0.9861, 0.9917, 0.9512, 0.993, 0.9953, 0.978, 0.9326, 0.1681, 0.5458, 0.479, 0.07912, 0.9983, 0.9988, 0.9943, 0.9881, 0.9987, 0.9991, 0.9965, 0.9937, 0.9727, 0.9967, 0.9976, 0.9888, 0.01907, 0.01431, 0.07224, 0.1446, 0.001863, 0.1327]): _vg.add([_i], _w, 'REPLACE')
_vg = ob_cube.vertex_groups.new(name='forearm.L')
for _i, _w in zip([118, 119, 120, 121, 122, 123, 124, 125, 126, 127, 129, 131, 133, 214, 215, 216, 217, 218, 219, 220, 221, 222, 223, 224, 225, 334, 335, 337, 353, 354, 355, 357], [0.9931, 0.8319, 0.9928, 0.4542, 0.993, 0.521, 0.9946, 0.9209, 0.01535, 0.2745, 0.09937, 0.06512, 0.02702, 0.9766, 0.9655, 0.9914, 0.9678, 0.9278, 0.8554, 0.9741, 0.8673, 0.9915, 0.9965, 0.9923, 0.9933, 0.1387, 0.009933, 0.002064, 0.06213, 0.3529, 0.05802, 0.0379]): _vg.add([_i], _w, 'REPLACE')
_vg = ob_cube.vertex_groups.new(name='hand.L')
for _i, _w in zip([126, 127, 128, 129, 130, 131, 132, 133, 334, 335, 336, 337, 350, 351, 352, 353, 354, 355, 356, 357], [0.9673, 0.7255, 0.9882, 0.9006, 0.9889, 0.9349, 0.995, 0.9615, 0.8613, 0.97, 0.9875, 0.974, 0.9838, 0.993, 0.9843, 0.9379, 0.6471, 0.942, 0.9774, 0.9561]): _vg.add([_i], _w, 'REPLACE')
_vg = ob_cube.vertex_groups.new(name='shoulder.R')
for _i, _w in zip([59, 61, 65, 66, 67, 68, 70, 71, 72, 74, 242, 243, 244, 246, 247, 248, 250, 251, 253, 254, 255, 256], [0.3212, 0.767, 0.1233, 0.05334, 0.08158, 0.0471, 0.1757, 0.3021, 0.09015, 0.0008862, 0.004738, 0.03992, 0.008032, 0.02728, 0.06017, 0.02746, 0.1502, 0.06905, 0.09565, 0.2539, 0.6437, 0.1101]): _vg.add([_i], _w, 'REPLACE')
_vg = ob_cube.vertex_groups.new(name='upper_arm.R')
for _i, _w in zip([58, 59, 60, 61, 62, 64, 65, 66, 67, 68, 70, 71, 72, 74, 75, 77, 150, 151, 152, 153, 154, 155, 156, 157, 158, 159, 160, 161, 162, 163, 164, 165, 226, 227, 228, 229, 230, 231, 232, 233, 234, 235, 236, 237, 238, 239, 241, 242, 243, 244, 246, 247, 248, 250, 251, 252, 253, 254, 255, 256, 258, 259, 261, 262, 263, 264, 338, 339, 340, 341, 342, 343, 344, 345, 346, 347, 348, 349], [0.08691, 0.3635, 0.1429, 0.1589, 0.002379, 0.02918, 0.07622, 0.458, 0.6985, 0.07075, 0.4865, 0.6118, 0.08729, 0.3128, 0.02366, 0.1269, 0.03435, 0.01661, 0.03472, 0.01662, 0.03348, 0.0275, 0.04644, 0.03083, 0.8752, 0.8778, 0.8764, 0.8787, 0.8704, 0.8809, 0.8753, 0.8849, 0.03116, 0.03599, 0.0503, 0.03631, 0.02484, 0.02724, 0.03795, 0.03145, 0.04144, 0.06202, 0.03956, 0.0348, 0.1689, 0.01259, 0.07935, 0.2394, 0.564, 0.05273, 0.3344, 0.6463, 0.06307, 0.7199, 0.08422, 0.01133, 0.5587, 0.4184, 0.2874, 0.08251, 0.1546, 0.02191, 0.08347, 0.0917, 0.2185, 0.0135, 0.8763, 0.8775, 0.8786, 0.8733, 0.8771, 0.8782, 0.8814, 0.8773, 0.8768, 0.8765, 0.8684, 0.8756]): _vg.add([_i], _w, 'REPLACE')
_vg = ob_cube.vertex_groups.new(name='forearm.R')
for _i, _w in zip([158, 159, 160, 161, 162, 163, 164, 165, 338, 339, 340, 341, 342, 343, 344, 345, 346, 347, 348, 349], [0.1248, 0.1222, 0.1236, 0.1213, 0.1296, 0.1191, 0.1247, 0.1151, 0.1237, 0.1225, 0.1214, 0.1267, 0.1229, 0.1218, 0.1186, 0.1227, 0.1232, 0.1235, 0.1316, 0.1244]): _vg.add([_i], _w, 'REPLACE')
_vg = ob_cube.vertex_groups.new(name='hand.R')
for _i, _w in zip([150, 151, 152, 153, 154, 155, 156, 157, 226, 227, 228, 229, 230, 231, 232, 233, 234, 235, 236, 237], [0.5041, 0.3337, 0.5406, 0.3226, 0.5328, 0.3826, 0.5385, 0.3788, 0.4244, 0.4266, 0.4362, 0.4379, 0.3804, 0.3767, 0.4026, 0.4051, 0.4783, 0.4761, 0.4796, 0.4669]): _vg.add([_i], _w, 'REPLACE')
_vg = ob_cube.vertex_groups.new(name='pelvis.L')
for _i, _w in zip([58, 60, 62, 63, 64, 65, 68, 69, 72, 73, 75, 76, 77, 239, 240, 241, 242, 244, 245, 248, 249, 251, 252, 256, 257, 258, 259, 260, 261, 262, 264, 265], [0.07042, 0.0351, 0.364, 0.01699, 0.1469, 0.07568, 0.1176, 0.5692, 0.1005, 0.1731, 0.09321, 0.7028, 0.009237, 0.1028, 0.4529, 0.03814, 0.002964, 0.1043, 0.6854, 0.1134, 0.6397, 0.113, 0.3628, 0.08698, 0.0723, 0.01815, 0.127, 0.4039, 0.05891, 0.02004, 0.09354, 0.6225]): _vg.add([_i], _w, 'REPLACE')
_vg = ob_cube.vertex_groups.new(name='pelvis.R')
for _i, _w in zip([58, 59, 60, 62, 64, 66, 67, 70, 74, 76, 77, 134, 135, 136, 137, 138, 139, 140, 141, 142, 143, 144, 145, 146, 147, 148, 149, 150, 151, 152, 153, 154, 155, 156, 157, 190, 191, 192, 193, 194, 195, 196, 197, 198, 199, 200, 201, 226, 227, 228, 229, 230, 231, 232, 233, 234, 235, 236, 237, 238, 240, 241, 242, 243, 246, 247, 250, 253, 254, 258, 259, 260, 261, 262, 263, 265], [0.3512, 0.124, 0.1337, 0.06618, 0.02876, 0.3744, 0.02654, 0.1834, 0.06495, 0.003412, 0.6555, 0.6741, 0.3411, 0.3615, 0.3148, 0.5164, 0.3571, 0.4012, 0.3299, 0.3367, 0.3038, 0.3456, 0.377, 0.3023, 0.3574, 0.3985, 0.3573, 0.2063, 0.3539, 0.1832, 0.2156, 0.1928, 0.2828, 0.182, 0.2346, 0.3293, 0.381, 0.459, 0.5286, 0.4185, 0.3119, 0.3683, 0.4255, 0.347, 0.3928, 0.4909, 0.6147, 0.2549, 0.2208, 0.2197, 0.2413, 0.2943, 0.2263, 0.2305, 0.2638, 0.2054, 0.2013, 0.2176, 0.2265, 0.08832, 0.03102, 0.4392, 0.5935, 0.05325, 0.5031, 0.04134, 0.0007195, 0.2273, 0.1496, 0.1132, 0.01307, 0.05497, 0.3907, 0.5951, 0.0744, 0.01406]): _vg.add([_i], _w, 'REPLACE')
_vg = ob_cube.vertex_groups.new(name='thigh.L')
for _i, _w in zip([58, 60, 62, 63, 64, 65, 68, 69, 72, 73, 74, 75, 76, 78, 79, 80, 81, 82, 83, 84, 85, 238, 239, 240, 241, 243, 244, 245, 247, 248, 249, 251, 252, 256, 257, 258, 259, 260, 261, 262, 263, 264, 265, 278, 279, 280, 281, 282, 283, 284, 285, 286, 287, 288, 289], [0.09543, 0.1275, 0.4228, 0.005016, 0.6222, 0.2272, 0.5207, 0.0887, 0.3375, 0.04158, 0.04828, 0.7306, 0.1659, 0.9959, 0.9552, 0.9889, 0.4551, 0.9961, 0.9835, 0.9916, 0.8992, 0.07961, 0.7291, 0.4084, 0.05084, 0.02334, 0.6479, 0.1134, 0.0106, 0.5801, 0.09859, 0.4183, 0.07351, 0.2748, 0.008075, 0.1063, 0.6702, 0.4162, 0.07527, 0.01686, 0.06183, 0.7465, 0.2548, 0.996, 0.954, 0.9812, 0.9966, 0.9854, 0.8426, 0.9547, 0.9922, 0.9848, 0.9912, 0.998, 0.9985]): _vg.add([_i], _w, 'REPLACE')
_vg = ob_cube.vertex_groups.new(name='shin.L')
for _i, _w in zip([86, 87, 88, 89, 90, 91, 92, 93, 302, 303, 304, 305, 306, 307, 308, 309, 310, 311, 312, 313], [0.1803, 0.9992, 0.5649, 0.9948, 0.8258, 0.9981, 0.6264, 0.9935, 0.9735, 0.9615, 0.956, 0.9792, 0.8709, 0.8699, 0.933, 0.8368, 0.9964, 0.988, 0.9851, 0.9943]): _vg.add([_i], _w, 'REPLACE')
_vg = ob_cube.vertex_groups.new(name='foot.L')
for _i, _w in zip([86, 88, 90, 92, 96, 97, 98, 100, 101, 302, 303, 304, 306, 307, 308, 309, 322, 323, 324, 325, 326, 327, 328, 329], [0.8197, 0.4351, 0.1742, 0.3736, 0.3404, 0.3181, 0.007339, 0.3157, 0.2861, 0.003038, 0.02708, 0.03809, 0.1291, 0.1301, 0.067, 0.1632, 0.4585, 0.2684, 0.4033, 0.1302, 0.05549, 0.03284, 0.02312, 0.08198]): _vg.add([_i], _w, 'REPLACE')
_vg = ob_cube.vertex_groups.new(name='toe.L')
for _i, _w in zip([94, 95, 96, 97, 98, 99, 100, 101, 322, 323, 324, 325, 326, 327, 328, 329], [0.9836, 0.9868, 0.6596, 0.6819, 0.9713, 0.9797, 0.6843, 0.7139, 0.5415, 0.7316, 0.5967, 0.8698, 0.9445, 0.9586, 0.9634, 0.918]): _vg.add([_i], _w, 'REPLACE')
_vg = ob_cube.vertex_groups.new(name='thigh.R')
for _i, _w in zip([58, 60, 62, 64, 66, 67, 68, 70, 71, 74, 75, 77, 134, 135, 136, 137, 138, 139, 140, 141, 142, 143, 144, 145, 146, 147, 148, 149, 150, 151, 152, 153, 154, 155, 156, 157, 166, 167, 168, 169, 170, 171, 172, 173, 190, 191, 192, 193, 194, 195, 196, 197, 198, 199, 200, 201, 226, 227, 228, 229, 230, 231, 232, 233, 234, 235, 236, 237, 238, 239, 240, 241, 242, 243, 244, 246, 247, 248, 250, 251, 253, 258, 259, 260, 261, 262, 263, 264, 265, 266, 267, 268, 269, 270, 271, 272, 273, 274, 275, 276, 277], [0.3763, 0.5302, 0.08234, 0.1079, 0.04748, 0.1394, 0.01125, 0.006195, 0.01273, 0.527, 0.03354, 0.1408, 0.06564, 0.06673, 0.2163, 0.08043, 0.08926, 0.07196, 0.1399, 0.08358, 0.06318, 0.07983, 0.08911, 0.07603, 0.08408, 0.09492, 0.07906, 0.06191, 0.2475, 0.279, 0.2339, 0.4285, 0.2326, 0.2959, 0.2312, 0.3462, 0.9949, 0.9765, 0.9892, 0.875, 0.9947, 0.9447, 0.9857, 0.282, 0.1178, 0.1136, 0.08458, 0.06422, 0.06288, 0.09594, 0.1028, 0.08163, 0.1547, 0.1267, 0.08736, 0.06493, 0.2801, 0.3097, 0.2938, 0.2776, 0.2879, 0.3583, 0.3229, 0.2904, 0.2705, 0.2606, 0.2581, 0.2643, 0.6172, 0.06666, 0.03612, 0.3698, 0.08016, 0.2822, 0.01835, 0.06204, 0.1993, 0.01541, 0.06665, 0.003145, 0.01475, 0.5692, 0.08968, 0.06461, 0.3732, 0.2263, 0.6025, 0.05171, 0.006376, 0.9954, 0.9758, 0.9404, 0.995, 0.9886, 0.9804, 0.9982, 0.9973, 0.9892, 0.9425, 0.7945, 0.9818]): _vg.add([_i], _w, 'REPLACE')
_vg = ob_cube.vertex_groups.new(name='shin.R')
for _i, _w in zip([174, 175, 176, 177, 178, 179, 180, 181, 290, 291, 292, 293, 294, 295, 296, 297, 298, 299, 300, 301], [0.3001, 0.9954, 0.5872, 0.9921, 0.2697, 0.9993, 0.5709, 0.9946, 0.9456, 0.9478, 0.9602, 0.9726, 0.9867, 0.9819, 0.9874, 0.9961, 0.8504, 0.8698, 0.8434, 0.7935]): _vg.add([_i], _w, 'REPLACE')
_vg = ob_cube.vertex_groups.new(name='foot.R')
for _i, _w in zip([174, 176, 178, 180, 182, 184, 185, 188, 189, 290, 291, 292, 293, 298, 299, 300, 301, 314, 315, 316, 317, 318, 319, 320, 321], [0.6999, 0.4128, 0.7303, 0.4291, 0.005946, 0.3162, 0.2871, 0.3416, 0.3192, 0.0544, 0.05222, 0.02961, 0.004797, 0.1496, 0.1302, 0.1566, 0.2065, 0.4011, 0.133, 0.4606, 0.2695, 0.08312, 0.02006, 0.03598, 0.0533]): _vg.add([_i], _w, 'REPLACE')
_vg = ob_cube.vertex_groups.new(name='toe.R')
for _i, _w in zip([182, 183, 184, 185, 186, 187, 188, 189, 314, 315, 316, 317, 318, 319, 320, 321], [0.972, 0.9782, 0.6838, 0.7129, 0.9843, 0.9874, 0.6584, 0.6808, 0.5989, 0.867, 0.5394, 0.7305, 0.9169, 0.965, 0.957, 0.9467]): _vg.add([_i], _w, 'REPLACE')
_vg = ob_cube.vertex_groups.new(name='Bone')
_m = ob_cube.modifiers.new('Armature', 'ARMATURE')
_m.object = ob_metarig
ob_light.location = (1.1, 0.4877, 3.839)
ob_light.rotation_euler = (0.6503, 0.05522, 1.866)
ob_light.scale = (0.2727, 0.2727, 0.2727)
ob_light.lock_rotations_4d = False
ob_light.empty_display_type = 'ARROWS'
ob_light.color = (0.0, 0.0, 0.0, 0.0)
ob_light.lineart.crease_threshold = 0.0
ob_camera.location = (0.0, 24.0, 10.0)
ob_camera.rotation_euler = (1.516, 1.019e-05, 3.142)
ob_camera.lock_rotations_4d = False
ob_camera.empty_display_type = 'ARROWS'
ob_camera.color = (0.0, 0.0, 0.0, 0.0)
ob_camera.display_type = 'WIRE'
ob_camera.lineart.crease_threshold = 0.0
ob_metarig.location = (-0.01177, 0.7044, -1.546)
ob_metarig.scale = (5.628, 5.628, 5.628)

# ---- collection membership
col_collection.objects.link(ob_cube)
col_collection.objects.link(ob_light)
col_collection.objects.link(ob_camera)
col_collection.objects.link(ob_metarig)

# ---- scene / render settings (as saved in the file)
scene.camera = ob_camera
scene.frame_start = 1; scene.frame_end = 80; scene.frame_set(78)
scene.render.engine = 'BLENDER_EEVEE_NEXT'
scene.cycles.use_denoising = False
scene.cycles.samples = 128
scene.cycles.sampling_pattern = 'TABULATED_SOBOL'
scene.cycles.use_adaptive_sampling = False
scene.cycles.use_light_tree = False
scene.view_settings.view_transform = 'Filmic'
bpy.context.view_layer.update()
